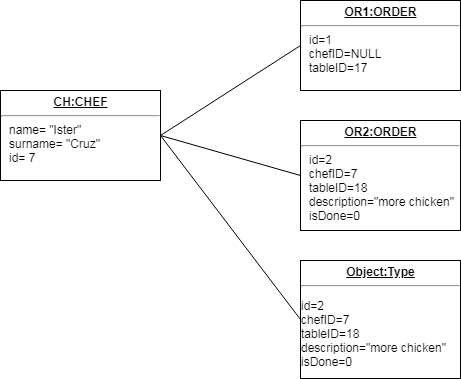

The diagram above was exported from draw.io. Its source (the exported page's mxGraphModel, read from the mxfile embedded in the PNG):
<mxGraphModel dx="1080" dy="484" grid="1" gridSize="10" guides="1" tooltips="1" connect="1" arrows="1" fold="1" page="1" pageScale="1" pageWidth="850" pageHeight="1100" math="0" shadow="0">
  <root>
    <mxCell id="0" />
    <mxCell id="1" parent="0" />
    <mxCell id="LaJDsWNlAlC76Co5rev9-1" value="&lt;p style=&quot;margin: 0px ; margin-top: 4px ; text-align: center ; text-decoration: underline&quot;&gt;&lt;b&gt;OR1:ORDER&lt;/b&gt;&lt;/p&gt;&lt;hr&gt;&lt;p style=&quot;margin: 0px ; margin-left: 8px&quot;&gt;id=1&lt;/p&gt;&lt;p style=&quot;margin: 0px ; margin-left: 8px&quot;&gt;chefID=NULL&lt;br&gt;tableID=17&lt;/p&gt;" style="verticalAlign=top;align=left;overflow=fill;fontSize=12;fontFamily=Helvetica;html=1;" vertex="1" parent="1">
      <mxGeometry x="320" y="40" width="160" height="90" as="geometry" />
    </mxCell>
    <mxCell id="LaJDsWNlAlC76Co5rev9-2" value="&lt;p style=&quot;margin: 0px ; margin-top: 4px ; text-align: center ; text-decoration: underline&quot;&gt;&lt;b&gt;CH:CHEF&lt;/b&gt;&lt;/p&gt;&lt;hr&gt;&lt;p style=&quot;margin: 0px ; margin-left: 8px&quot;&gt;name= &quot;Ister&quot;&lt;br&gt;surname= &quot;Cruz&quot;&lt;br&gt;id= 7&lt;/p&gt;" style="verticalAlign=top;align=left;overflow=fill;fontSize=12;fontFamily=Helvetica;html=1;" vertex="1" parent="1">
      <mxGeometry x="20" y="130" width="160" height="90" as="geometry" />
    </mxCell>
    <mxCell id="LaJDsWNlAlC76Co5rev9-3" value="&lt;p style=&quot;margin: 0px ; margin-top: 4px ; text-align: center ; text-decoration: underline&quot;&gt;&lt;b&gt;OR2:ORDER&lt;/b&gt;&lt;/p&gt;&lt;hr&gt;&lt;p style=&quot;margin: 0px ; margin-left: 8px&quot;&gt;id=2&lt;/p&gt;&lt;p style=&quot;margin: 0px ; margin-left: 8px&quot;&gt;chefID=7&lt;/p&gt;&lt;p style=&quot;margin: 0px ; margin-left: 8px&quot;&gt;tableID=18&lt;br&gt;description=&quot;more chicken&quot;&lt;/p&gt;&lt;p style=&quot;margin: 0px ; margin-left: 8px&quot;&gt;isDone=0&lt;/p&gt;" style="verticalAlign=top;align=left;overflow=fill;fontSize=12;fontFamily=Helvetica;html=1;" vertex="1" parent="1">
      <mxGeometry x="320" y="160" width="160" height="110" as="geometry" />
    </mxCell>
    <mxCell id="LaJDsWNlAlC76Co5rev9-4" value="&lt;p style=&quot;margin: 0px ; margin-top: 4px ; text-align: center ; text-decoration: underline&quot;&gt;&lt;b&gt;Object:Type&lt;/b&gt;&lt;/p&gt;&lt;hr&gt;&lt;p&gt;id=2&lt;br&gt;&lt;span&gt;chefID=7&lt;br&gt;&lt;/span&gt;&lt;span&gt;tableID=18&lt;br&gt;&lt;/span&gt;&lt;span&gt;description=&quot;more chicken&quot;&lt;br&gt;&lt;/span&gt;&lt;span&gt;isDone=0&lt;/span&gt;&lt;/p&gt;" style="verticalAlign=top;align=left;overflow=fill;fontSize=12;fontFamily=Helvetica;html=1;" vertex="1" parent="1">
      <mxGeometry x="320" y="300" width="160" height="118" as="geometry" />
    </mxCell>
    <mxCell id="LaJDsWNlAlC76Co5rev9-5" value="" style="endArrow=none;html=1;entryX=1;entryY=0.5;entryDx=0;entryDy=0;exitX=0;exitY=0.5;exitDx=0;exitDy=0;" edge="1" parent="1" source="LaJDsWNlAlC76Co5rev9-3" target="LaJDsWNlAlC76Co5rev9-2">
      <mxGeometry width="50" height="50" relative="1" as="geometry">
        <mxPoint x="40" y="490" as="sourcePoint" />
        <mxPoint x="90" y="440" as="targetPoint" />
      </mxGeometry>
    </mxCell>
    <mxCell id="LaJDsWNlAlC76Co5rev9-6" value="" style="endArrow=none;html=1;entryX=0;entryY=0.5;entryDx=0;entryDy=0;exitX=1;exitY=0.5;exitDx=0;exitDy=0;" edge="1" parent="1" source="LaJDsWNlAlC76Co5rev9-2" target="LaJDsWNlAlC76Co5rev9-1">
      <mxGeometry width="50" height="50" relative="1" as="geometry">
        <mxPoint x="40" y="490" as="sourcePoint" />
        <mxPoint x="90" y="440" as="targetPoint" />
      </mxGeometry>
    </mxCell>
    <mxCell id="LaJDsWNlAlC76Co5rev9-7" value="" style="endArrow=none;html=1;entryX=1;entryY=0.5;entryDx=0;entryDy=0;exitX=0;exitY=0.5;exitDx=0;exitDy=0;" edge="1" parent="1" source="LaJDsWNlAlC76Co5rev9-4" target="LaJDsWNlAlC76Co5rev9-2">
      <mxGeometry width="50" height="50" relative="1" as="geometry">
        <mxPoint x="40" y="490" as="sourcePoint" />
        <mxPoint x="90" y="440" as="targetPoint" />
      </mxGeometry>
    </mxCell>
  </root>
</mxGraphModel>